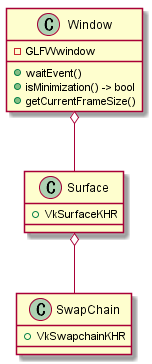

The diagram above was rendered by PlantUML. Its source (embedded in the PNG):
@startuml window

class Window {
    - GLFWwindow
    + waitEvent()
    + isMinimization() -> bool
    + getCurrentFrameSize()
}

class Surface {
    + VkSurfaceKHR
}

class SwapChain {
    + VkSwapchainKHR
}

Window o-- Surface
Surface o-- SwapChain

@enduml